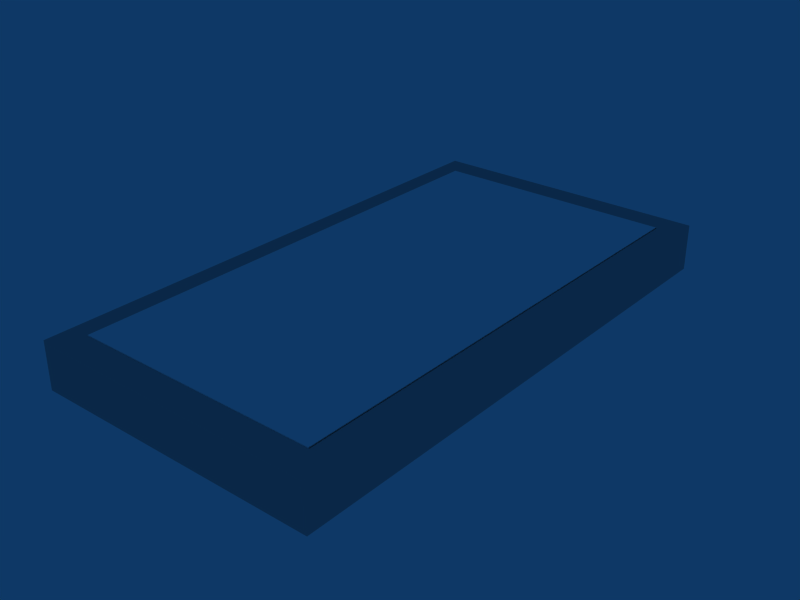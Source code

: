 # Source: teto1.blend  (saved by Blender 2.43.0; exported with 4.5.12 LTS)
import bpy
from mathutils import Matrix  # noqa: F401  (used for matrix-valued properties, if any)

bpy.ops.wm.read_factory_settings(use_empty=True)
scene = bpy.context.scene
scene.name = 'Scene'

# ---- collections
col_collection_1 = bpy.data.collections.new('Collection 1'); scene.collection.children.link(col_collection_1)

# ---- materials (node trees are filled in below, after node groups)
mat_material_001 = bpy.data.materials.new('Material.001')
mat_material_001.alpha_threshold = 0.0
mat_material_001.diffuse_color = (1.0, 1.0, 1.0, 1.0)
mat_material_001.roughness = 0.5
mat_material_001.line_color = (0.0, 0.0, 0.0, 1.0)
mat_material_002 = bpy.data.materials.new('Material.002')
mat_material_002.alpha_threshold = 0.0
mat_material_002.diffuse_color = (0.7, 0.7, 0.7, 1.0)
mat_material_002.roughness = 0.5
mat_material_002.line_color = (0.0, 0.0, 0.0, 1.0)

# ---- material node trees

# ---- world
world_world = bpy.data.worlds.new('World'); scene.world = world_world
world_world.color = (0.05656, 0.2208, 0.4)
world_world.use_sun_shadow = False
world_world.sun_shadow_jitter_overblur = 0.0
world_world.cycles.sampling_method = 'MANUAL'
world_world.cycles.sample_map_resolution = 256

# ---- meshes
me_cube_002 = bpy.data.meshes.new('Cube.002')
me_cube_002.from_pydata([(-2.888, 10.93, 0.01653), (-2.888, 0.6018, 0.01653), (-8.097, 0.6018, 0.01653), (-8.097, 10.93, 0.01653), (-8.097, 10.93, 1.008), (-8.097, 0.6018, 1.008), (-2.888, 0.6018, 1.008), (-2.888, 10.93, 1.008)], [], [(0, 3, 2, 1), (2, 3, 4, 5), (3, 0, 7, 4), (0, 1, 6, 7), (1, 2, 5, 6), (7, 6, 5, 4)])
me_cube_002.materials.append(mat_material_001)
me_cube_002.use_remesh_preserve_volume = False
me_cube_002.use_remesh_preserve_attributes = False
me_cube_002.use_mirror_vertex_groups = False
me_cube_002.update()
me_cube_001 = bpy.data.meshes.new('Cube.001')
me_cube_001.from_pydata([(6.1, 11.5, 0.0), (6.1, 0.02824, 0.0), (-0.02888, 0.02824, 0.0), (-0.02888, 11.5, 0.0), (-0.02888, 11.5, 0.9916), (-0.02888, 0.02824, 0.9916), (6.1, 0.02824, 0.9916), (6.1, 11.5, 0.9916), (6.1, 11.5, 0.9916), (6.1, 0.02824, 0.9916), (-0.02888, 0.02824, 0.9916), (-0.02888, 11.5, 0.9916), (0.4308, 10.93, 0.9916), (0.4308, 0.6018, 0.9916), (5.64, 0.6018, 0.9916), (5.64, 10.93, 0.9916)], [], [(0, 3, 2, 1), (2, 3, 4, 5), (3, 0, 7, 4), (0, 1, 6, 7), (1, 2, 5, 6), (6, 5, 10, 9), (7, 6, 9, 8), (4, 7, 8, 11), (5, 4, 11, 10), (10, 11, 12, 13), (11, 8, 15, 12), (8, 9, 14, 15), (9, 10, 13, 14)])
me_cube_001.materials.append(mat_material_002)
me_cube_001.use_remesh_preserve_volume = False
me_cube_001.use_remesh_preserve_attributes = False
me_cube_001.use_mirror_vertex_groups = False
me_cube_001.update()

# ---- objects
ob_cube_001 = bpy.data.objects.new('Cube.001', me_cube_002)
ob_cube = bpy.data.objects.new('Cube', me_cube_001)

# ---- transforms, parenting, visibility, modifiers, constraints
ob_cube_001.location = (8.513, 0.0, 0.0)
ob_cube_001.lock_rotations_4d = False
ob_cube_001.empty_display_type = 'ARROWS'
ob_cube_001.color = (0.0, 0.0, 0.0, 1.0)
ob_cube_001.lineart.crease_threshold = 0.0
ob_cube.location = (0.0, 0.0, 0.0)
ob_cube.lock_rotations_4d = False
ob_cube.empty_display_type = 'ARROWS'
ob_cube.color = (0.0, 0.0, 0.0, 1.0)
ob_cube.lineart.crease_threshold = 0.0

# ---- collection membership
col_collection_1.objects.link(ob_cube_001)
col_collection_1.objects.link(ob_cube)

# ---- scene / render settings (as saved in the file)
scene.frame_start = 1; scene.frame_end = 250; scene.frame_set(1)
scene.render.engine = 'BLENDER_EEVEE_NEXT'
scene.render.image_settings.file_format = 'JPEG'
scene.render.image_settings.color_mode = 'RGB'
scene.render.image_settings.compression = 90
scene.render.resolution_x = 800
scene.render.resolution_y = 600
scene.render.pixel_aspect_x = 100.0
scene.render.pixel_aspect_y = 100.0
scene.render.fps = 25
scene.render.dither_intensity = 0.0
scene.render.use_compositing = False
scene.render.use_sequencer = False
scene.render.bake_margin = 2
scene.render.bake_bias = 0.0
scene.render.use_stamp_time = False
scene.render.use_stamp_date = False
scene.render.use_stamp_frame = False
scene.render.use_stamp_camera = False
scene.render.use_stamp_scene = False
scene.render.use_stamp_filename = False
scene.render.use_stamp_render_time = False
scene.render.stamp_font_size = 0
scene.cycles.use_denoising = False
scene.cycles.samples = 10
scene.cycles.sampling_pattern = 'TABULATED_SOBOL'
scene.cycles.light_sampling_threshold = 0.0
scene.cycles.use_adaptive_sampling = False
scene.cycles.use_light_tree = False
scene.cycles.blur_glossy = 0.0
scene.cycles.volume_bounces = 1
scene.cycles.pixel_filter_type = 'GAUSSIAN'
scene.cycles.sample_clamp_indirect = 0.0
scene.view_settings.view_transform = 'Raw'
bpy.context.view_layer.update()

# ---- added for rendering (the .blend has no active camera): camera
cam_auto = bpy.data.cameras.new('AutoCamera')
cam_auto.lens = 50.0
cam_auto.sensor_width = 36.0
cam_auto.clip_end = 1000.0
ob_auto_camera = bpy.data.objects.new('AutoCamera', cam_auto)
scene.collection.objects.link(ob_auto_camera)
ob_auto_camera.location = (15.1054, -8.71972, 10.16)
ob_auto_camera.rotation_euler = (1.09748, -7.21219e-08, 0.694738)
scene.camera = ob_auto_camera
bpy.context.view_layer.update()
